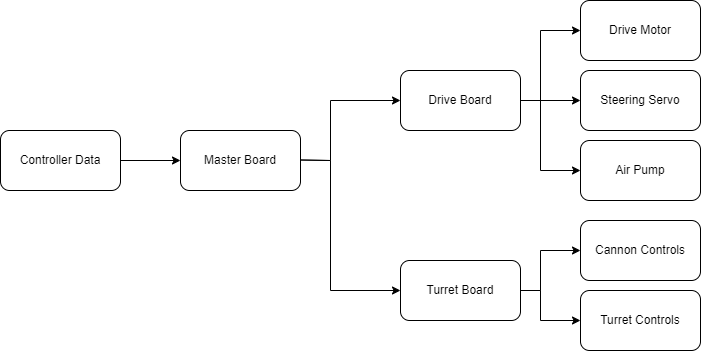

The diagram above was exported from draw.io. Its source (the exported page's mxGraphModel, read from the mxfile embedded in the PNG):
<mxGraphModel dx="1050" dy="565" grid="1" gridSize="10" guides="1" tooltips="1" connect="1" arrows="1" fold="1" page="1" pageScale="1" pageWidth="850" pageHeight="1100" math="0" shadow="0">
  <root>
    <mxCell id="0" />
    <mxCell id="1" parent="0" />
    <mxCell id="7d45l8tB_1FJDII6uIaR-1" value="Controller Data" style="rounded=1;whiteSpace=wrap;html=1;" vertex="1" parent="1">
      <mxGeometry x="70" y="190" width="120" height="60" as="geometry" />
    </mxCell>
    <mxCell id="7d45l8tB_1FJDII6uIaR-2" value="Master Board" style="rounded=1;whiteSpace=wrap;html=1;" vertex="1" parent="1">
      <mxGeometry x="250" y="190" width="120" height="60" as="geometry" />
    </mxCell>
    <mxCell id="7d45l8tB_1FJDII6uIaR-3" value="Drive Board" style="rounded=1;whiteSpace=wrap;html=1;" vertex="1" parent="1">
      <mxGeometry x="470" y="130" width="120" height="60" as="geometry" />
    </mxCell>
    <mxCell id="7d45l8tB_1FJDII6uIaR-4" value="Turret Board" style="rounded=1;whiteSpace=wrap;html=1;" vertex="1" parent="1">
      <mxGeometry x="470" y="320" width="120" height="60" as="geometry" />
    </mxCell>
    <mxCell id="7d45l8tB_1FJDII6uIaR-5" value="Drive Motor" style="rounded=1;whiteSpace=wrap;html=1;" vertex="1" parent="1">
      <mxGeometry x="650" y="60" width="120" height="60" as="geometry" />
    </mxCell>
    <mxCell id="7d45l8tB_1FJDII6uIaR-6" value="Steering Servo" style="rounded=1;whiteSpace=wrap;html=1;" vertex="1" parent="1">
      <mxGeometry x="650" y="130" width="120" height="60" as="geometry" />
    </mxCell>
    <mxCell id="7d45l8tB_1FJDII6uIaR-7" value="Air Pump" style="rounded=1;whiteSpace=wrap;html=1;" vertex="1" parent="1">
      <mxGeometry x="650" y="200" width="120" height="60" as="geometry" />
    </mxCell>
    <mxCell id="7d45l8tB_1FJDII6uIaR-8" value="Cannon Controls" style="rounded=1;whiteSpace=wrap;html=1;" vertex="1" parent="1">
      <mxGeometry x="650" y="280" width="120" height="60" as="geometry" />
    </mxCell>
    <mxCell id="7d45l8tB_1FJDII6uIaR-9" value="Turret Controls" style="rounded=1;whiteSpace=wrap;html=1;" vertex="1" parent="1">
      <mxGeometry x="650" y="350" width="120" height="60" as="geometry" />
    </mxCell>
    <mxCell id="7d45l8tB_1FJDII6uIaR-10" value="" style="endArrow=classic;html=1;rounded=0;entryX=0;entryY=0.5;entryDx=0;entryDy=0;" edge="1" parent="1" target="7d45l8tB_1FJDII6uIaR-2">
      <mxGeometry width="50" height="50" relative="1" as="geometry">
        <mxPoint x="190" y="220" as="sourcePoint" />
        <mxPoint x="210" y="170" as="targetPoint" />
      </mxGeometry>
    </mxCell>
    <mxCell id="7d45l8tB_1FJDII6uIaR-11" value="" style="endArrow=classic;html=1;rounded=0;entryX=0;entryY=0.5;entryDx=0;entryDy=0;" edge="1" parent="1" target="7d45l8tB_1FJDII6uIaR-3">
      <mxGeometry width="50" height="50" relative="1" as="geometry">
        <mxPoint x="370" y="219.5" as="sourcePoint" />
        <mxPoint x="460" y="219.5" as="targetPoint" />
        <Array as="points">
          <mxPoint x="400" y="220" />
          <mxPoint x="400" y="160" />
        </Array>
      </mxGeometry>
    </mxCell>
    <mxCell id="7d45l8tB_1FJDII6uIaR-12" value="" style="endArrow=classic;html=1;rounded=0;entryX=0;entryY=0.5;entryDx=0;entryDy=0;" edge="1" parent="1" target="7d45l8tB_1FJDII6uIaR-4">
      <mxGeometry width="50" height="50" relative="1" as="geometry">
        <mxPoint x="370" y="219.5" as="sourcePoint" />
        <mxPoint x="470" y="160" as="targetPoint" />
        <Array as="points">
          <mxPoint x="400" y="220" />
          <mxPoint x="400" y="350" />
        </Array>
      </mxGeometry>
    </mxCell>
    <mxCell id="7d45l8tB_1FJDII6uIaR-13" value="" style="endArrow=classic;html=1;rounded=0;entryX=0;entryY=0.5;entryDx=0;entryDy=0;" edge="1" parent="1" target="7d45l8tB_1FJDII6uIaR-6">
      <mxGeometry width="50" height="50" relative="1" as="geometry">
        <mxPoint x="590" y="160" as="sourcePoint" />
        <mxPoint x="640" y="110" as="targetPoint" />
      </mxGeometry>
    </mxCell>
    <mxCell id="7d45l8tB_1FJDII6uIaR-14" value="" style="endArrow=classic;html=1;rounded=0;entryX=0;entryY=0.5;entryDx=0;entryDy=0;" edge="1" parent="1" target="7d45l8tB_1FJDII6uIaR-5">
      <mxGeometry width="50" height="50" relative="1" as="geometry">
        <mxPoint x="590" y="160" as="sourcePoint" />
        <mxPoint x="640" y="110" as="targetPoint" />
        <Array as="points">
          <mxPoint x="610" y="160" />
          <mxPoint x="610" y="90" />
        </Array>
      </mxGeometry>
    </mxCell>
    <mxCell id="7d45l8tB_1FJDII6uIaR-15" value="" style="endArrow=classic;html=1;rounded=0;entryX=0;entryY=0.5;entryDx=0;entryDy=0;exitX=1;exitY=0.5;exitDx=0;exitDy=0;" edge="1" parent="1" source="7d45l8tB_1FJDII6uIaR-3" target="7d45l8tB_1FJDII6uIaR-7">
      <mxGeometry width="50" height="50" relative="1" as="geometry">
        <mxPoint x="550" y="280" as="sourcePoint" />
        <mxPoint x="600" y="230" as="targetPoint" />
        <Array as="points">
          <mxPoint x="610" y="160" />
          <mxPoint x="610" y="230" />
        </Array>
      </mxGeometry>
    </mxCell>
    <mxCell id="7d45l8tB_1FJDII6uIaR-16" value="" style="endArrow=classic;html=1;rounded=0;entryX=0;entryY=0.5;entryDx=0;entryDy=0;" edge="1" parent="1" target="7d45l8tB_1FJDII6uIaR-8">
      <mxGeometry width="50" height="50" relative="1" as="geometry">
        <mxPoint x="590" y="350" as="sourcePoint" />
        <mxPoint x="640" y="300" as="targetPoint" />
        <Array as="points">
          <mxPoint x="610" y="350" />
          <mxPoint x="610" y="310" />
        </Array>
      </mxGeometry>
    </mxCell>
    <mxCell id="7d45l8tB_1FJDII6uIaR-17" value="" style="endArrow=classic;html=1;rounded=0;entryX=0;entryY=0.5;entryDx=0;entryDy=0;" edge="1" parent="1" target="7d45l8tB_1FJDII6uIaR-9">
      <mxGeometry width="50" height="50" relative="1" as="geometry">
        <mxPoint x="590" y="350" as="sourcePoint" />
        <mxPoint x="640" y="300" as="targetPoint" />
        <Array as="points">
          <mxPoint x="610" y="350" />
          <mxPoint x="610" y="380" />
        </Array>
      </mxGeometry>
    </mxCell>
  </root>
</mxGraphModel>